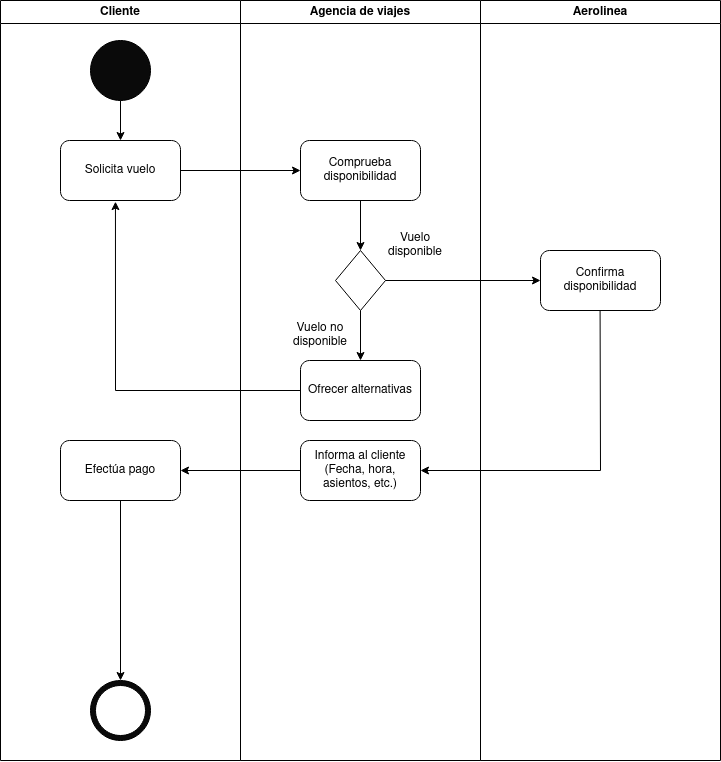

The diagram above was exported from draw.io. Its source (the exported page's mxGraphModel, read from the mxfile embedded in the PNG):
<mxGraphModel dx="2390" dy="1325" grid="1" gridSize="10" guides="1" tooltips="1" connect="1" arrows="1" fold="1" page="1" pageScale="1" pageWidth="827" pageHeight="1169" math="0" shadow="0">
  <root>
    <mxCell id="0" />
    <mxCell id="1" parent="0" />
    <mxCell id="yvYPalGavBVkVp-TFTj6-55" value="Cliente" style="swimlane;whiteSpace=wrap;html=1;" vertex="1" parent="1">
      <mxGeometry x="40" y="40" width="240" height="760" as="geometry" />
    </mxCell>
    <mxCell id="yvYPalGavBVkVp-TFTj6-58" value="" style="ellipse;whiteSpace=wrap;html=1;aspect=fixed;fillColor=#0A0A0A;" vertex="1" parent="yvYPalGavBVkVp-TFTj6-55">
      <mxGeometry x="90" y="40" width="60" height="60" as="geometry" />
    </mxCell>
    <mxCell id="yvYPalGavBVkVp-TFTj6-62" value="" style="group" vertex="1" connectable="0" parent="yvYPalGavBVkVp-TFTj6-55">
      <mxGeometry x="90" y="680" width="60" height="60" as="geometry" />
    </mxCell>
    <mxCell id="yvYPalGavBVkVp-TFTj6-60" value="" style="ellipse;whiteSpace=wrap;html=1;aspect=fixed;fillColor=#0A0A0A;" vertex="1" parent="yvYPalGavBVkVp-TFTj6-62">
      <mxGeometry width="60" height="60" as="geometry" />
    </mxCell>
    <mxCell id="yvYPalGavBVkVp-TFTj6-61" value="" style="ellipse;whiteSpace=wrap;html=1;aspect=fixed;fillColor=#FFFFFF;" vertex="1" parent="yvYPalGavBVkVp-TFTj6-62">
      <mxGeometry x="5" y="5" width="50" height="50" as="geometry" />
    </mxCell>
    <mxCell id="yvYPalGavBVkVp-TFTj6-63" value="Solicita vuelo" style="rounded=1;whiteSpace=wrap;html=1;" vertex="1" parent="yvYPalGavBVkVp-TFTj6-55">
      <mxGeometry x="60" y="140" width="120" height="60" as="geometry" />
    </mxCell>
    <mxCell id="yvYPalGavBVkVp-TFTj6-64" value="" style="endArrow=classic;html=1;rounded=0;entryX=0.5;entryY=0;entryDx=0;entryDy=0;" edge="1" parent="yvYPalGavBVkVp-TFTj6-55" target="yvYPalGavBVkVp-TFTj6-63">
      <mxGeometry width="50" height="50" relative="1" as="geometry">
        <mxPoint x="120" y="100" as="sourcePoint" />
        <mxPoint x="170" y="50" as="targetPoint" />
      </mxGeometry>
    </mxCell>
    <mxCell id="yvYPalGavBVkVp-TFTj6-67" value="" style="endArrow=classic;html=1;rounded=0;entryX=0;entryY=0.5;entryDx=0;entryDy=0;" edge="1" parent="yvYPalGavBVkVp-TFTj6-55" target="yvYPalGavBVkVp-TFTj6-65">
      <mxGeometry width="50" height="50" relative="1" as="geometry">
        <mxPoint x="180" y="170" as="sourcePoint" />
        <mxPoint x="230" y="120" as="targetPoint" />
      </mxGeometry>
    </mxCell>
    <mxCell id="yvYPalGavBVkVp-TFTj6-93" value="Efectúa pago" style="rounded=1;whiteSpace=wrap;html=1;" vertex="1" parent="yvYPalGavBVkVp-TFTj6-55">
      <mxGeometry x="60" y="440" width="120" height="60" as="geometry" />
    </mxCell>
    <mxCell id="yvYPalGavBVkVp-TFTj6-99" value="" style="endArrow=classic;html=1;rounded=0;exitX=0.5;exitY=1;exitDx=0;exitDy=0;entryX=0.5;entryY=0;entryDx=0;entryDy=0;" edge="1" parent="yvYPalGavBVkVp-TFTj6-55" source="yvYPalGavBVkVp-TFTj6-93" target="yvYPalGavBVkVp-TFTj6-60">
      <mxGeometry width="50" height="50" relative="1" as="geometry">
        <mxPoint x="80" y="590" as="sourcePoint" />
        <mxPoint x="130" y="540" as="targetPoint" />
      </mxGeometry>
    </mxCell>
    <mxCell id="yvYPalGavBVkVp-TFTj6-56" value="Agencia de viajes" style="swimlane;whiteSpace=wrap;html=1;" vertex="1" parent="1">
      <mxGeometry x="280" y="40" width="240" height="760" as="geometry" />
    </mxCell>
    <mxCell id="yvYPalGavBVkVp-TFTj6-65" value="Comprueba disponibilidad" style="rounded=1;whiteSpace=wrap;html=1;" vertex="1" parent="yvYPalGavBVkVp-TFTj6-56">
      <mxGeometry x="60" y="140" width="120" height="60" as="geometry" />
    </mxCell>
    <mxCell id="yvYPalGavBVkVp-TFTj6-68" value="" style="rhombus;whiteSpace=wrap;html=1;" vertex="1" parent="yvYPalGavBVkVp-TFTj6-56">
      <mxGeometry x="95" y="250" width="50" height="60" as="geometry" />
    </mxCell>
    <mxCell id="yvYPalGavBVkVp-TFTj6-69" value="Vuelo no disponible" style="text;html=1;align=center;verticalAlign=middle;whiteSpace=wrap;rounded=0;" vertex="1" parent="yvYPalGavBVkVp-TFTj6-56">
      <mxGeometry x="50" y="320" width="60" height="30" as="geometry" />
    </mxCell>
    <mxCell id="yvYPalGavBVkVp-TFTj6-70" value="Vuelo disponible" style="text;html=1;align=center;verticalAlign=middle;whiteSpace=wrap;rounded=0;" vertex="1" parent="yvYPalGavBVkVp-TFTj6-56">
      <mxGeometry x="145" y="230" width="60" height="30" as="geometry" />
    </mxCell>
    <mxCell id="yvYPalGavBVkVp-TFTj6-72" value="" style="endArrow=classic;html=1;rounded=0;entryX=0.5;entryY=0;entryDx=0;entryDy=0;exitX=0.5;exitY=1;exitDx=0;exitDy=0;" edge="1" parent="yvYPalGavBVkVp-TFTj6-56" source="yvYPalGavBVkVp-TFTj6-65" target="yvYPalGavBVkVp-TFTj6-68">
      <mxGeometry width="50" height="50" relative="1" as="geometry">
        <mxPoint x="70" y="260" as="sourcePoint" />
        <mxPoint x="120" y="210" as="targetPoint" />
      </mxGeometry>
    </mxCell>
    <mxCell id="yvYPalGavBVkVp-TFTj6-76" value="Ofrecer alternativas" style="rounded=1;whiteSpace=wrap;html=1;" vertex="1" parent="yvYPalGavBVkVp-TFTj6-56">
      <mxGeometry x="60" y="360" width="120" height="60" as="geometry" />
    </mxCell>
    <mxCell id="yvYPalGavBVkVp-TFTj6-77" value="" style="endArrow=classic;html=1;rounded=0;exitX=0.5;exitY=1;exitDx=0;exitDy=0;entryX=0.5;entryY=0;entryDx=0;entryDy=0;" edge="1" parent="yvYPalGavBVkVp-TFTj6-56" source="yvYPalGavBVkVp-TFTj6-68" target="yvYPalGavBVkVp-TFTj6-76">
      <mxGeometry width="50" height="50" relative="1" as="geometry">
        <mxPoint x="-80" y="340" as="sourcePoint" />
        <mxPoint x="-30" y="290" as="targetPoint" />
      </mxGeometry>
    </mxCell>
    <mxCell id="yvYPalGavBVkVp-TFTj6-79" value="Informa al cliente (Fecha, hora, asientos, etc.)" style="rounded=1;whiteSpace=wrap;html=1;" vertex="1" parent="yvYPalGavBVkVp-TFTj6-56">
      <mxGeometry x="60" y="440" width="120" height="60" as="geometry" />
    </mxCell>
    <mxCell id="yvYPalGavBVkVp-TFTj6-59" value="Aerolinea" style="swimlane;whiteSpace=wrap;html=1;" vertex="1" parent="1">
      <mxGeometry x="520" y="40" width="240" height="760" as="geometry" />
    </mxCell>
    <mxCell id="yvYPalGavBVkVp-TFTj6-73" value="Confirma disponibilidad" style="rounded=1;whiteSpace=wrap;html=1;" vertex="1" parent="yvYPalGavBVkVp-TFTj6-59">
      <mxGeometry x="60" y="250" width="120" height="60" as="geometry" />
    </mxCell>
    <mxCell id="yvYPalGavBVkVp-TFTj6-78" value="" style="endArrow=classic;html=1;rounded=0;exitX=0.5;exitY=1;exitDx=0;exitDy=0;entryX=1;entryY=0.5;entryDx=0;entryDy=0;" edge="1" parent="yvYPalGavBVkVp-TFTj6-59" target="yvYPalGavBVkVp-TFTj6-79">
      <mxGeometry width="50" height="50" relative="1" as="geometry">
        <mxPoint x="119.58000000000004" y="310" as="sourcePoint" />
        <mxPoint x="-80" y="480" as="targetPoint" />
        <Array as="points">
          <mxPoint x="120" y="470" />
        </Array>
      </mxGeometry>
    </mxCell>
    <mxCell id="yvYPalGavBVkVp-TFTj6-75" value="" style="endArrow=classic;html=1;rounded=0;exitX=1;exitY=0.5;exitDx=0;exitDy=0;entryX=0;entryY=0.5;entryDx=0;entryDy=0;" edge="1" parent="1" source="yvYPalGavBVkVp-TFTj6-68" target="yvYPalGavBVkVp-TFTj6-73">
      <mxGeometry width="50" height="50" relative="1" as="geometry">
        <mxPoint x="440" y="460" as="sourcePoint" />
        <mxPoint x="490" y="410" as="targetPoint" />
      </mxGeometry>
    </mxCell>
    <mxCell id="yvYPalGavBVkVp-TFTj6-84" value="" style="endArrow=classic;html=1;rounded=0;exitX=0;exitY=0.5;exitDx=0;exitDy=0;entryX=0.458;entryY=1.019;entryDx=0;entryDy=0;entryPerimeter=0;" edge="1" parent="1" source="yvYPalGavBVkVp-TFTj6-76" target="yvYPalGavBVkVp-TFTj6-63">
      <mxGeometry width="50" height="50" relative="1" as="geometry">
        <mxPoint x="80" y="390" as="sourcePoint" />
        <mxPoint x="130" y="340" as="targetPoint" />
        <Array as="points">
          <mxPoint x="155" y="430" />
        </Array>
      </mxGeometry>
    </mxCell>
    <mxCell id="yvYPalGavBVkVp-TFTj6-95" value="" style="endArrow=none;html=1;rounded=0;entryX=0;entryY=0.5;entryDx=0;entryDy=0;startArrow=classic;startFill=1;endFill=0;" edge="1" parent="1" source="yvYPalGavBVkVp-TFTj6-93" target="yvYPalGavBVkVp-TFTj6-79">
      <mxGeometry width="50" height="50" relative="1" as="geometry">
        <mxPoint x="400" y="560" as="sourcePoint" />
        <mxPoint x="350" y="510" as="targetPoint" />
      </mxGeometry>
    </mxCell>
  </root>
</mxGraphModel>